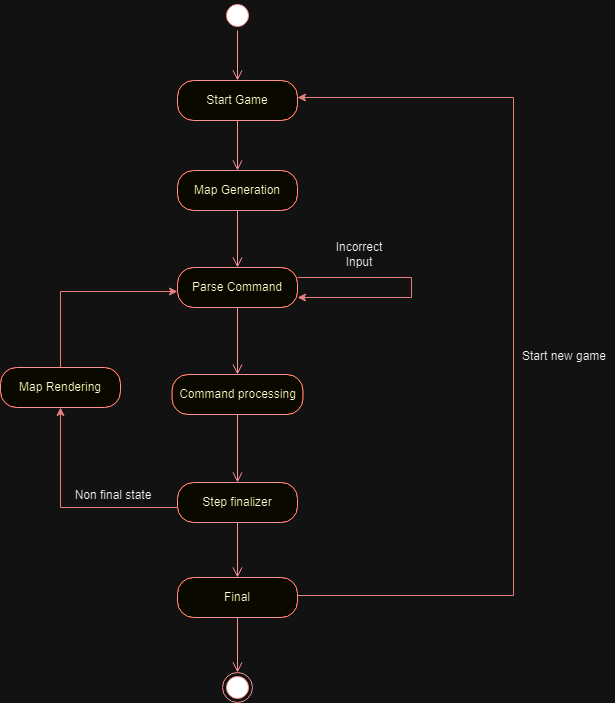

The diagram above was exported from draw.io. Its source (the exported page's mxGraphModel, read from the mxfile embedded in the PNG):
<mxGraphModel dx="1434" dy="772" grid="0" gridSize="10" guides="1" tooltips="1" connect="1" arrows="1" fold="1" page="1" pageScale="1" pageWidth="1100" pageHeight="850" background="none" math="0" shadow="0">
  <root>
    <mxCell id="0" />
    <mxCell id="1" parent="0" />
    <mxCell id="6tjskkkHFGuE0Sm144eG-1" value="" style="ellipse;html=1;shape=startState;fillColor=#000000;strokeColor=#ff0000;" parent="1" vertex="1">
      <mxGeometry x="525" y="60" width="30" height="30" as="geometry" />
    </mxCell>
    <mxCell id="6tjskkkHFGuE0Sm144eG-2" value="" style="edgeStyle=orthogonalEdgeStyle;html=1;verticalAlign=bottom;endArrow=open;endSize=8;strokeColor=#ff0000;rounded=0;" parent="1" source="6tjskkkHFGuE0Sm144eG-1" target="6tjskkkHFGuE0Sm144eG-16" edge="1">
      <mxGeometry relative="1" as="geometry">
        <mxPoint x="540" y="130" as="targetPoint" />
      </mxGeometry>
    </mxCell>
    <mxCell id="6tjskkkHFGuE0Sm144eG-3" value="Parse Command" style="rounded=1;whiteSpace=wrap;html=1;arcSize=40;fontColor=#000000;fillColor=#ffffc0;strokeColor=#ff0000;" parent="1" vertex="1">
      <mxGeometry x="480" y="327" width="120" height="40" as="geometry" />
    </mxCell>
    <mxCell id="6tjskkkHFGuE0Sm144eG-4" value="" style="edgeStyle=orthogonalEdgeStyle;html=1;verticalAlign=bottom;endArrow=open;endSize=8;strokeColor=#ff0000;rounded=0;" parent="1" source="6tjskkkHFGuE0Sm144eG-3" target="6tjskkkHFGuE0Sm144eG-8" edge="1">
      <mxGeometry relative="1" as="geometry">
        <mxPoint x="540" y="396" as="targetPoint" />
      </mxGeometry>
    </mxCell>
    <mxCell id="6tjskkkHFGuE0Sm144eG-8" value="Command processing" style="rounded=1;whiteSpace=wrap;html=1;arcSize=40;fontColor=#000000;fillColor=#ffffc0;strokeColor=#ff0000;" parent="1" vertex="1">
      <mxGeometry x="474.5" y="434" width="131" height="40" as="geometry" />
    </mxCell>
    <mxCell id="6tjskkkHFGuE0Sm144eG-9" value="" style="edgeStyle=orthogonalEdgeStyle;html=1;verticalAlign=bottom;endArrow=open;endSize=8;strokeColor=#ff0000;rounded=0;" parent="1" source="6tjskkkHFGuE0Sm144eG-8" target="6tjskkkHFGuE0Sm144eG-12" edge="1">
      <mxGeometry relative="1" as="geometry">
        <mxPoint x="540" y="606" as="targetPoint" />
      </mxGeometry>
    </mxCell>
    <mxCell id="6tjskkkHFGuE0Sm144eG-10" style="edgeStyle=orthogonalEdgeStyle;rounded=0;orthogonalLoop=1;jettySize=auto;html=1;fillColor=#f8cecc;strokeColor=#b85450;" parent="1" source="6tjskkkHFGuE0Sm144eG-3" target="6tjskkkHFGuE0Sm144eG-3" edge="1">
      <mxGeometry relative="1" as="geometry">
        <Array as="points">
          <mxPoint x="714" y="337" />
          <mxPoint x="714" y="357" />
        </Array>
        <mxPoint x="625" y="338" as="sourcePoint" />
        <mxPoint x="625" y="378" as="targetPoint" />
      </mxGeometry>
    </mxCell>
    <mxCell id="6tjskkkHFGuE0Sm144eG-11" value="Incorrect Input" style="text;html=1;align=center;verticalAlign=middle;whiteSpace=wrap;rounded=0;" parent="1" vertex="1">
      <mxGeometry x="632" y="299" width="60" height="30" as="geometry" />
    </mxCell>
    <mxCell id="6tjskkkHFGuE0Sm144eG-14" style="edgeStyle=orthogonalEdgeStyle;rounded=0;orthogonalLoop=1;jettySize=auto;html=1;fillColor=#f8cecc;strokeColor=#b85450;" parent="1" source="6tjskkkHFGuE0Sm144eG-12" target="nWqsS4ftvnD1iPRGkhXN-6" edge="1">
      <mxGeometry relative="1" as="geometry">
        <Array as="points">
          <mxPoint x="363" y="567" />
        </Array>
        <mxPoint x="408" y="735" as="sourcePoint" />
        <mxPoint x="408" y="520" as="targetPoint" />
      </mxGeometry>
    </mxCell>
    <mxCell id="6tjskkkHFGuE0Sm144eG-12" value="Step finalizer" style="rounded=1;whiteSpace=wrap;html=1;arcSize=40;fontColor=#000000;fillColor=#ffffc0;strokeColor=#ff0000;" parent="1" vertex="1">
      <mxGeometry x="480" y="542" width="120" height="40" as="geometry" />
    </mxCell>
    <mxCell id="6tjskkkHFGuE0Sm144eG-13" value="" style="edgeStyle=orthogonalEdgeStyle;html=1;verticalAlign=bottom;endArrow=open;endSize=8;strokeColor=#ff0000;rounded=0;" parent="1" source="6tjskkkHFGuE0Sm144eG-12" target="6tjskkkHFGuE0Sm144eG-20" edge="1">
      <mxGeometry relative="1" as="geometry">
        <mxPoint x="540" y="662" as="targetPoint" />
      </mxGeometry>
    </mxCell>
    <mxCell id="6tjskkkHFGuE0Sm144eG-15" value="" style="ellipse;html=1;shape=endState;fillColor=#000000;strokeColor=#ff0000;" parent="1" vertex="1">
      <mxGeometry x="525" y="732" width="30" height="30" as="geometry" />
    </mxCell>
    <mxCell id="6tjskkkHFGuE0Sm144eG-16" value="Start Game" style="rounded=1;whiteSpace=wrap;html=1;arcSize=40;fontColor=#000000;fillColor=#ffffc0;strokeColor=#ff0000;" parent="1" vertex="1">
      <mxGeometry x="480" y="140" width="120" height="40" as="geometry" />
    </mxCell>
    <mxCell id="6tjskkkHFGuE0Sm144eG-17" value="" style="edgeStyle=orthogonalEdgeStyle;html=1;verticalAlign=bottom;endArrow=open;endSize=8;strokeColor=#ff0000;rounded=0;" parent="1" source="6tjskkkHFGuE0Sm144eG-16" target="nWqsS4ftvnD1iPRGkhXN-1" edge="1">
      <mxGeometry relative="1" as="geometry">
        <mxPoint x="540" y="250" as="targetPoint" />
      </mxGeometry>
    </mxCell>
    <mxCell id="6tjskkkHFGuE0Sm144eG-23" style="edgeStyle=orthogonalEdgeStyle;rounded=0;orthogonalLoop=1;jettySize=auto;html=1;fillColor=#f8cecc;strokeColor=#b85450;" parent="1" source="6tjskkkHFGuE0Sm144eG-20" target="6tjskkkHFGuE0Sm144eG-16" edge="1">
      <mxGeometry relative="1" as="geometry">
        <Array as="points">
          <mxPoint x="816" y="655" />
          <mxPoint x="816" y="157" />
        </Array>
        <mxPoint x="546" y="722" as="sourcePoint" />
        <mxPoint x="606" y="157" as="targetPoint" />
      </mxGeometry>
    </mxCell>
    <mxCell id="6tjskkkHFGuE0Sm144eG-20" value="Final" style="rounded=1;whiteSpace=wrap;html=1;arcSize=40;fontColor=#000000;fillColor=#ffffc0;strokeColor=#ff0000;" parent="1" vertex="1">
      <mxGeometry x="480" y="637" width="120" height="40" as="geometry" />
    </mxCell>
    <mxCell id="6tjskkkHFGuE0Sm144eG-21" value="" style="edgeStyle=orthogonalEdgeStyle;html=1;verticalAlign=bottom;endArrow=open;endSize=8;strokeColor=#ff0000;rounded=0;" parent="1" source="6tjskkkHFGuE0Sm144eG-20" target="6tjskkkHFGuE0Sm144eG-15" edge="1">
      <mxGeometry relative="1" as="geometry">
        <mxPoint x="550" y="742" as="targetPoint" />
      </mxGeometry>
    </mxCell>
    <mxCell id="6tjskkkHFGuE0Sm144eG-24" value="Start new game" style="text;html=1;align=center;verticalAlign=middle;whiteSpace=wrap;rounded=0;" parent="1" vertex="1">
      <mxGeometry x="817" y="401" width="100" height="30" as="geometry" />
    </mxCell>
    <mxCell id="6tjskkkHFGuE0Sm144eG-27" value="Non final state" style="text;html=1;align=center;verticalAlign=middle;whiteSpace=wrap;rounded=0;" parent="1" vertex="1">
      <mxGeometry x="366" y="540" width="100" height="30" as="geometry" />
    </mxCell>
    <mxCell id="nWqsS4ftvnD1iPRGkhXN-1" value="Map Generation" style="rounded=1;whiteSpace=wrap;html=1;arcSize=40;fontColor=#000000;fillColor=#ffffc0;strokeColor=#ff0000;" vertex="1" parent="1">
      <mxGeometry x="480" y="230" width="120" height="40" as="geometry" />
    </mxCell>
    <mxCell id="nWqsS4ftvnD1iPRGkhXN-2" value="" style="edgeStyle=orthogonalEdgeStyle;html=1;verticalAlign=bottom;endArrow=open;endSize=8;strokeColor=#ff0000;rounded=0;" edge="1" source="nWqsS4ftvnD1iPRGkhXN-1" parent="1" target="6tjskkkHFGuE0Sm144eG-3">
      <mxGeometry relative="1" as="geometry">
        <mxPoint x="540" y="320" as="targetPoint" />
      </mxGeometry>
    </mxCell>
    <mxCell id="nWqsS4ftvnD1iPRGkhXN-7" style="edgeStyle=orthogonalEdgeStyle;rounded=0;orthogonalLoop=1;jettySize=auto;html=1;fillColor=#f8cecc;strokeColor=#b85450;" edge="1" parent="1" source="nWqsS4ftvnD1iPRGkhXN-6" target="6tjskkkHFGuE0Sm144eG-3">
      <mxGeometry relative="1" as="geometry">
        <Array as="points">
          <mxPoint x="363" y="351" />
        </Array>
      </mxGeometry>
    </mxCell>
    <mxCell id="nWqsS4ftvnD1iPRGkhXN-6" value="Map Rendering" style="rounded=1;whiteSpace=wrap;html=1;arcSize=40;fontColor=#000000;fillColor=#ffffc0;strokeColor=#ff0000;" vertex="1" parent="1">
      <mxGeometry x="303" y="427" width="120" height="40" as="geometry" />
    </mxCell>
  </root>
</mxGraphModel>